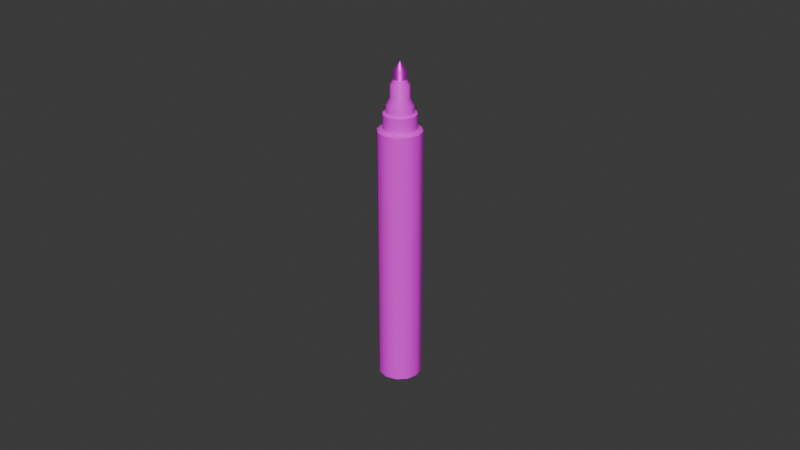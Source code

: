 # Source: black_marker.blend  (saved by Blender 4.5.90; exported with 4.5.12 LTS)
import bpy
from mathutils import Matrix  # noqa: F401  (used for matrix-valued properties, if any)

bpy.ops.wm.read_factory_settings(use_empty=True)
scene = bpy.context.scene
scene.name = 'Scene'

# ---- images (referenced by path relative to the original .blend; pixels are not part of the script)
import os
ASSET_DIR = os.environ.get("B2B_ASSET_DIR", "")  # directory of the original .blend (textures are referenced by path, not embedded)
HERE = os.path.dirname(os.path.abspath(__file__))  # packed textures are extracted next to this script under _unpacked/

def load_image(name, relpath, width, height, colorspace="sRGB"):
    """Load a texture the original file referenced (path relative to the .blend, or extracted next to this script)."""
    p = next((c for c in (os.path.join(HERE, relpath), os.path.join(ASSET_DIR, relpath)) if relpath and os.path.exists(c)), "")
    if p:
        img = bpy.data.images.load(p, check_existing=True)
        img.name = name
    else:  # same state as the original file: an image datablock whose file is absent (Cycles renders it pink)
        img = bpy.data.images.new(name, width, height)
        img.source = "FILE"
        img.filepath = "//" + (relpath or name)
    img.colorspace_settings.name = colorspace
    return img
img_black_jpg = load_image('black.jpg', 'black.jpg', 1024, 1024, 'sRGB')

# ---- materials (node trees are filled in below, after node groups)
mat_marker = bpy.data.materials.new('marker')
mat_marker.alpha_threshold = 0.0
mat_marker.roughness = 0.5
mat_marker.line_color = (0.0, 0.0, 0.0, 1.0)
mat_black_color = bpy.data.materials.new('black_color')

# ---- material node trees
mat_marker.use_nodes = True; mat_marker.node_tree.nodes.clear()
_N = mat_marker.node_tree.nodes; _L = mat_marker.node_tree.links
n0 = _N.new('ShaderNodeOutputMaterial'); n0.name = 'Material Output'; n0.location = (200, 100)
n1 = _N.new('ShaderNodeBsdfPrincipled'); n1.name = 'Principled BSDF'; n1.location = (-200, 100)
n1.inputs[3].default_value = 1.45
n2 = _N.new('ShaderNodeTexImage'); n2.name = 'Текстура изображения'; n2.location = (-490, 80)
n2.image = img_black_jpg
_L.new(n1.outputs[0], n0.inputs[0])
_L.new(n2.outputs[0], n1.inputs[0])
n0.is_active_output = True
mat_black_color.use_nodes = True; mat_black_color.node_tree.nodes.clear()
_N = mat_black_color.node_tree.nodes; _L = mat_black_color.node_tree.links
n0 = _N.new('ShaderNodeBsdfPrincipled'); n0.name = 'Принципиальный BSDF'; n0.location = (-200, 100)
n0.inputs[1].default_value = 0.8
n1 = _N.new('ShaderNodeOutputMaterial'); n1.name = 'Вывод материала'; n1.location = (200, 100)
n2 = _N.new('ShaderNodeTexImage'); n2.name = 'Текстура изображения'; n2.location = (-490, 80)
n2.image = img_black_jpg
_L.new(n0.outputs[0], n1.inputs[0])
_L.new(n2.outputs[0], n0.inputs[0])
n1.is_active_output = True

# ---- world
world_world = bpy.data.worlds.new('World'); scene.world = world_world
world_world.use_nodes = True; world_world.node_tree.nodes.clear()
_N = world_world.node_tree.nodes; _L = world_world.node_tree.links
n0 = _N.new('ShaderNodeOutputWorld'); n0.name = 'World Output'; n0.location = (200, 100)
n1 = _N.new('ShaderNodeBackground'); n1.name = 'Background'; n1.location = (-200, 100)
n1.inputs[0].default_value = (0.05088, 0.05088, 0.05088, 1.0)
_L.new(n1.outputs[0], n0.inputs[0])
n0.is_active_output = True
world_world.color = (0.05088, 0.05088, 0.05088)
world_world.sun_shadow_jitter_overblur = 0.0

# ---- meshes
me_black_marker = bpy.data.meshes.new('black_marker')
me_black_marker.from_pydata([(6.333e-11, 0.006614, 3.35e-09), (6.333e-11, 0.006614, 0.07995), (0.003307, 0.005728, 3.35e-09), (0.003307, 0.005728, 0.07995), (0.005728, 0.003307, 3.35e-09), (0.005728, 0.003307, 0.07995), (0.006614, 0.0, 3.35e-09), (0.006614, 0.0, 0.07995), (0.005728, -0.003307, 3.35e-09), (0.005728, -0.003307, 0.07995), (0.003307, -0.005728, 3.35e-09), (0.003307, -0.005728, 0.07995), (6.333e-11, -0.006614, 3.35e-09), (6.333e-11, -0.006614, 0.07995), (-0.003307, -0.005728, 3.35e-09), (-0.003307, -0.005728, 0.07995), (-0.005728, -0.003307, 3.35e-09), (-0.005728, -0.003307, 0.07995), (-0.006614, 0.0, 3.35e-09), (-0.006614, 0.0, 0.07995), (-0.005728, 0.003307, 3.35e-09), (-0.005728, 0.003307, 0.07995), (-0.003307, 0.005728, 3.35e-09), (-0.003307, 0.005728, 0.07995), (4.819e-11, 0.005033, 0.08045), (0.002516, 0.004358, 0.08045), (0.004358, 0.002516, 0.08045), (0.005033, 0.0, 0.08045), (0.004358, -0.002516, 0.08045), (0.002516, -0.004358, 0.08045), (4.819e-11, -0.005033, 0.08045), (-0.002516, -0.004358, 0.08045), (-0.004358, -0.002516, 0.08045), (-0.005033, 0.0, 0.08045), (-0.004358, 0.002516, 0.08045), (-0.002516, 0.004358, 0.08045), (7.041e-10, 0.005033, 0.08497), (0.002516, 0.004358, 0.08497), (0.004358, 0.002516, 0.08497), (0.005033, 0.0, 0.08497), (0.004358, -0.002516, 0.08497), (0.002516, -0.004358, 0.08497), (7.041e-10, -0.005033, 0.08497), (-0.002516, -0.004358, 0.08497), (-0.004358, -0.002516, 0.08497), (-0.005033, 0.0, 0.08497), (-0.004358, 0.002516, 0.08497), (-0.002516, 0.004358, 0.08497), (7.147e-10, 0.004078, 0.08522), (0.002039, 0.003532, 0.08522), (0.003532, 0.002039, 0.08522), (0.004078, 0.0, 0.08522), (0.003532, -0.002039, 0.08522), (0.002039, -0.003532, 0.08522), (7.147e-10, -0.004078, 0.08522), (-0.002039, -0.003532, 0.08522), (-0.003532, -0.002039, 0.08522), (-0.004078, 0.0, 0.08522), (-0.003532, 0.002039, 0.08522), (-0.002039, 0.003532, 0.08522), (1.21e-09, 0.004078, 0.08746), (0.002039, 0.003532, 0.08746), (0.003532, 0.002039, 0.08746), (0.004078, 0.0, 0.08746), (0.003532, -0.002039, 0.08746), (0.002039, -0.003532, 0.08746), (1.21e-09, -0.004078, 0.08746), (-0.002039, -0.003532, 0.08746), (-0.003532, -0.002039, 0.08746), (-0.004078, 0.0, 0.08746), (-0.003532, 0.002039, 0.08746), (-0.002039, 0.003532, 0.08746), (1.19e-09, 0.002889, 0.08959), (0.001444, 0.002502, 0.08959), (0.002502, 0.001444, 0.08959), (0.002889, -6.155e-12, 0.08959), (0.002502, -0.001444, 0.08959), (0.001444, -0.002502, 0.08959), (1.19e-09, -0.002889, 0.08959), (-0.001444, -0.002502, 0.08959), (-0.002502, -0.001444, 0.08959), (-0.002889, -6.155e-12, 0.08959), (-0.002502, 0.001444, 0.08959), (-0.001444, 0.002502, 0.08959), (1.19e-09, 0.002889, 0.09349), (0.001444, 0.002502, 0.09349), (0.002502, 0.001444, 0.09349), (0.002889, -6.155e-12, 0.09349), (0.002502, -0.001444, 0.09349), (0.001444, -0.002502, 0.09349), (1.19e-09, -0.002889, 0.09349), (-0.001444, -0.002502, 0.09349), (-0.002502, -0.001444, 0.09349), (-0.002889, -6.155e-12, 0.09349), (-0.002502, 0.001444, 0.09349), (-0.001444, 0.002502, 0.09349), (1.183e-09, 0.001883, 0.09498), (0.0009413, 0.00163, 0.09498), (0.00163, 0.0009413, 0.09498), (0.001883, -4.011e-12, 0.09498), (0.00163, -0.0009413, 0.09498), (0.0009413, -0.00163, 0.09498), (1.183e-09, -0.001883, 0.09498), (-0.0009413, -0.00163, 0.09498), (-0.00163, -0.0009413, 0.09498), (-0.001883, -4.011e-12, 0.09498), (-0.00163, 0.0009413, 0.09498), (-0.0009413, 0.00163, 0.09498), (-1.454e-09, 0.001883, 0.09752), (0.0009413, 0.00163, 0.09752), (0.00163, 0.0009413, 0.09752), (0.001883, -4.011e-12, 0.09752), (0.00163, -0.0009413, 0.09752), (0.0009413, -0.00163, 0.09752), (-1.454e-09, -0.001883, 0.09752), (-0.0009413, -0.00163, 0.09752), (-0.00163, -0.0009413, 0.09752), (-0.001883, -4.011e-12, 0.09752), (-0.00163, 0.0009413, 0.09752), (-0.0009413, 0.00163, 0.09752), (-1.48e-09, 0.000202, 0.1), (0.000101, 0.0001749, 0.1), (0.0001749, 0.000101, 0.1), (0.000202, -9.853e-12, 0.1), (0.0001749, -0.000101, 0.1), (0.000101, -0.0001749, 0.1), (-1.48e-09, -0.000202, 0.1), (-0.000101, -0.0001749, 0.1), (-0.0001749, -0.000101, 0.1), (-0.000202, -9.853e-12, 0.1), (-0.0001749, 0.000101, 0.1), (-0.000101, 0.0001749, 0.1)], [], [(0, 1, 3, 2), (2, 3, 5, 4), (4, 5, 7, 6), (6, 7, 9, 8), (8, 9, 11, 10), (10, 11, 13, 12), (12, 13, 15, 14), (14, 15, 17, 16), (16, 17, 19, 18), (18, 19, 21, 20), (11, 9, 28, 29), (20, 21, 23, 22), (22, 23, 1, 0), (0, 2, 4, 6, 8, 10, 12, 14, 16, 18, 20, 22), (30, 29, 41, 42), (9, 7, 27, 28), (1, 23, 35, 24), (3, 1, 24, 25), (7, 5, 26, 27), (23, 21, 34, 35), (5, 3, 25, 26), (21, 19, 33, 34), (19, 17, 32, 33), (17, 15, 31, 32), (15, 13, 30, 31), (13, 11, 29, 30), (42, 41, 53, 54), (27, 26, 38, 39), (34, 33, 45, 46), (31, 30, 42, 43), (28, 27, 39, 40), (35, 34, 46, 47), (25, 24, 36, 37), (32, 31, 43, 44), (29, 28, 40, 41), (24, 35, 47, 36), (26, 25, 37, 38), (33, 32, 44, 45), (57, 56, 68, 69), (39, 38, 50, 51), (46, 45, 57, 58), (43, 42, 54, 55), (40, 39, 51, 52), (47, 46, 58, 59), (37, 36, 48, 49), (44, 43, 55, 56), (41, 40, 52, 53), (36, 47, 59, 48), (38, 37, 49, 50), (45, 44, 56, 57), (62, 61, 73, 74), (54, 53, 65, 66), (51, 50, 62, 63), (58, 57, 69, 70), (55, 54, 66, 67), (52, 51, 63, 64), (59, 58, 70, 71), (49, 48, 60, 61), (56, 55, 67, 68), (53, 52, 64, 65), (48, 59, 71, 60), (50, 49, 61, 62), (72, 83, 95, 84), (69, 68, 80, 81), (66, 65, 77, 78), (63, 62, 74, 75), (70, 69, 81, 82), (67, 66, 78, 79), (64, 63, 75, 76), (71, 70, 82, 83), (61, 60, 72, 73), (68, 67, 79, 80), (65, 64, 76, 77), (60, 71, 83, 72), (89, 88, 100, 101), (74, 73, 85, 86), (81, 80, 92, 93), (78, 77, 89, 90), (75, 74, 86, 87), (82, 81, 93, 94), (79, 78, 90, 91), (76, 75, 87, 88), (83, 82, 94, 95), (73, 72, 84, 85), (80, 79, 91, 92), (77, 76, 88, 89), (98, 97, 109, 110), (84, 95, 107, 96), (86, 85, 97, 98), (93, 92, 104, 105), (90, 89, 101, 102), (87, 86, 98, 99), (94, 93, 105, 106), (91, 90, 102, 103), (88, 87, 99, 100), (95, 94, 106, 107), (85, 84, 96, 97), (92, 91, 103, 104), (108, 119, 131, 120), (105, 104, 116, 117), (102, 101, 113, 114), (99, 98, 110, 111), (106, 105, 117, 118), (103, 102, 114, 115), (100, 99, 111, 112), (107, 106, 118, 119), (97, 96, 108, 109), (104, 103, 115, 116), (101, 100, 112, 113), (96, 107, 119, 108), (121, 120, 131, 130, 129, 128, 127, 126, 125, 124, 123, 122), (110, 109, 121, 122), (117, 116, 128, 129), (114, 113, 125, 126), (111, 110, 122, 123), (118, 117, 129, 130), (115, 114, 126, 127), (112, 111, 123, 124), (119, 118, 130, 131), (109, 108, 120, 121), (116, 115, 127, 128), (113, 112, 124, 125)])
me_black_marker.polygons.foreach_set('use_smooth', [True] * 122)
me_black_marker.polygons.foreach_set('material_index', [0, 0, 0, 0, 0, 0, 0, 0, 0, 0, 0, 0, 0, 0, 0, 0, 0, 0, 0, 0, 0, 0, 0, 0, 0, 0, 0, 0, 0, 0, 0, 0, 0, 0, 0, 0, 0, 0, 0, 0, 0, 0, 0, 0, 0, 0, 0, 0, 0, 0, 0, 0, 0, 0, 0, 0, 0, 0, 0, 0, 0, 0, 0, 0, 0, 0, 0, 0, 0, 0, 0, 0, 0, 0, 0, 0, 0, 0, 0, 0, 0, 0, 0, 0, 0, 0, 1, 0, 0, 0, 0, 0, 0, 0, 0, 0, 0, 0, 1, 1, 1, 1, 1, 1, 1, 1, 1, 1, 1, 1, 1, 1, 1, 1, 1, 1, 1, 1, 1, 1, 1, 1])
_k = set([(0, 2), (0, 22), (1, 3), (1, 23), (2, 4), (3, 5), (4, 6), (5, 7), (6, 8), (7, 9), (8, 10), (9, 11), (10, 12), (11, 13), (12, 14), (13, 15), (14, 16), (15, 17), (16, 18), (17, 19), (18, 20), (19, 21), (20, 22), (21, 23), (24, 25), (24, 35), (25, 26), (26, 27), (27, 28), (28, 29), (29, 30), (30, 31), (31, 32), (32, 33), (33, 34), (34, 35), (36, 37), (36, 47), (37, 38), (38, 39), (39, 40), (40, 41), (41, 42), (42, 43), (43, 44), (44, 45), (45, 46), (46, 47), (48, 49), (48, 59), (49, 50), (50, 51), (51, 52), (52, 53), (53, 54), (54, 55), (55, 56), (56, 57), (57, 58), (58, 59), (120, 121), (120, 131), (121, 122), (122, 123), (123, 124), (124, 125), (125, 126), (126, 127), (127, 128), (128, 129), (129, 130), (130, 131)])
me_black_marker.attributes.new('sharp_edge', 'BOOLEAN', 'EDGE').data.foreach_set('value', [ (min(e.vertices), max(e.vertices)) in _k for e in me_black_marker.edges])
_uv = me_black_marker.uv_layers.new(name='UVMap')
_uv.uv.foreach_set('vector', [0.1609, 0.9975, 0.1609, 0.003244, 0.2035, 0.003244, 0.2035, 0.9975, 0.2035, 0.9975, 0.2035, 0.003244, 0.2404, 0.00255, 0.2404, 0.9968, 0.2455, 0.9968, 0.2455, 0.00255, 0.2824, 0.003244, 0.2824, 0.9975, 0.2824, 0.9975, 0.2824, 0.003244, 0.325, 0.003244, 0.325, 0.9975, 0.325, 0.9975, 0.325, 0.003244, 0.3619, 0.00255, 0.3619, 0.9968, 0.00255, 0.9968, 0.00255, 0.00255, 0.03944, 0.003244, 0.03944, 0.9975, 0.03944, 0.9975, 0.03944, 0.003244, 0.08204, 0.003244, 0.08204, 0.9975, 0.08204, 0.9975, 0.08204, 0.003244, 0.1189, 0.00255, 0.1189, 0.9968, 0.367, 0.9968, 0.367, 0.00255, 0.4039, 0.003244, 0.4039, 0.9975, 0.4039, 0.9975, 0.4039, 0.003244, 0.4465, 0.003244, 0.4465, 0.9975, 0.6475, 0.1033, 0.6262, 0.1402, 0.6123, 0.1263, 0.6285, 0.09825, 0.4465, 0.9975, 0.4465, 0.003244, 0.4834, 0.00255, 0.4834, 0.9968, 0.124, 0.9968, 0.124, 0.00255, 0.1609, 0.003244, 0.1609, 0.9975, 0.4885, 0.2674, 0.4885, 0.2248, 0.5098, 0.1879, 0.5467, 0.1666, 0.5893, 0.1666, 0.6262, 0.1879, 0.6475, 0.2248, 0.6475, 0.2674, 0.6262, 0.3043, 0.5893, 0.3256, 0.5467, 0.3256, 0.5098, 0.3043, 0.6526, 0.4115, 0.6531, 0.3834, 0.7093, 0.3834, 0.7088, 0.4115, 0.6262, 0.1402, 0.5893, 0.1615, 0.5842, 0.1425, 0.6123, 0.1263, 0.4885, 0.1033, 0.4885, 0.06074, 0.5075, 0.06584, 0.5075, 0.09825, 0.5098, 0.1402, 0.4885, 0.1033, 0.5075, 0.09825, 0.5237, 0.1263, 0.5893, 0.1615, 0.5467, 0.1615, 0.5518, 0.1425, 0.5842, 0.1425, 0.4885, 0.06074, 0.5098, 0.02385, 0.5237, 0.03776, 0.5075, 0.06584, 0.5467, 0.1615, 0.5098, 0.1402, 0.5237, 0.1263, 0.5518, 0.1425, 0.5098, 0.02385, 0.5467, 0.00255, 0.5518, 0.02156, 0.5237, 0.03776, 0.5467, 0.00255, 0.5893, 0.00255, 0.5842, 0.02156, 0.5518, 0.02156, 0.5893, 0.00255, 0.6262, 0.02385, 0.6123, 0.03776, 0.5842, 0.02156, 0.6262, 0.02385, 0.6475, 0.06074, 0.6285, 0.06584, 0.6123, 0.03776, 0.6475, 0.06074, 0.6475, 0.1033, 0.6285, 0.09825, 0.6285, 0.06584, 0.5933, 0.3469, 0.6095, 0.375, 0.598, 0.3781, 0.5849, 0.3553, 0.7093, 0.6312, 0.7088, 0.6593, 0.6526, 0.6593, 0.6531, 0.6312, 0.7093, 0.6925, 0.7093, 0.7249, 0.6531, 0.7249, 0.6531, 0.6925, 0.6526, 0.4439, 0.6526, 0.4115, 0.7088, 0.4115, 0.7088, 0.4439, 0.7093, 0.5988, 0.7093, 0.6312, 0.6531, 0.6312, 0.6531, 0.5988, 0.7088, 0.6644, 0.7093, 0.6925, 0.6531, 0.6925, 0.6526, 0.6644, 0.6526, 0.5376, 0.6526, 0.5052, 0.7088, 0.5052, 0.7088, 0.5376, 0.6531, 0.472, 0.6526, 0.4439, 0.7088, 0.4439, 0.7093, 0.472, 0.7088, 0.5707, 0.7093, 0.5988, 0.6531, 0.5988, 0.6526, 0.5707, 0.6526, 0.5052, 0.6531, 0.4771, 0.7093, 0.4771, 0.7088, 0.5052, 0.6531, 0.5656, 0.6526, 0.5376, 0.7088, 0.5376, 0.7093, 0.5656, 0.7093, 0.7249, 0.7088, 0.753, 0.6526, 0.753, 0.6531, 0.7249, 0.6753, 0.1879, 0.6526, 0.1875, 0.6526, 0.1596, 0.6753, 0.16, 0.5933, 0.4355, 0.5652, 0.4517, 0.5621, 0.4402, 0.5849, 0.4271, 0.4885, 0.375, 0.5047, 0.3469, 0.5131, 0.3553, 0.5, 0.3781, 0.5652, 0.3307, 0.5933, 0.3469, 0.5849, 0.3553, 0.5621, 0.3422, 0.6095, 0.4074, 0.5933, 0.4355, 0.5849, 0.4271, 0.598, 0.4043, 0.4885, 0.4074, 0.4885, 0.375, 0.5, 0.3781, 0.5, 0.4043, 0.5328, 0.4517, 0.5047, 0.4355, 0.5131, 0.4271, 0.5359, 0.4402, 0.5328, 0.3307, 0.5652, 0.3307, 0.5621, 0.3422, 0.5359, 0.3422, 0.6095, 0.375, 0.6095, 0.4074, 0.598, 0.4043, 0.598, 0.3781, 0.5047, 0.4355, 0.4885, 0.4074, 0.5, 0.4043, 0.5131, 0.4271, 0.5652, 0.4517, 0.5328, 0.4517, 0.5359, 0.4402, 0.5621, 0.4402, 0.5047, 0.3469, 0.5328, 0.3307, 0.5359, 0.3422, 0.5131, 0.3553, 0.5603, 0.6139, 0.5375, 0.6143, 0.5337, 0.5873, 0.5498, 0.587, 0.6753, 0.3783, 0.6526, 0.3779, 0.6526, 0.35, 0.6753, 0.3505, 0.5112, 0.8326, 0.4885, 0.8321, 0.4885, 0.8043, 0.5112, 0.8047, 0.7016, 0.1879, 0.6753, 0.1879, 0.6753, 0.16, 0.7016, 0.16, 0.7016, 0.3783, 0.6753, 0.3783, 0.6753, 0.3505, 0.7016, 0.3505, 0.5375, 0.8326, 0.5112, 0.8326, 0.5112, 0.8047, 0.5375, 0.8047, 0.7243, 0.1875, 0.7016, 0.1879, 0.7016, 0.16, 0.7243, 0.1596, 0.5375, 0.6421, 0.5112, 0.6421, 0.5112, 0.6143, 0.5375, 0.6143, 0.7243, 0.3779, 0.7016, 0.3783, 0.7016, 0.3505, 0.7243, 0.35, 0.5603, 0.8321, 0.5375, 0.8326, 0.5375, 0.8047, 0.5603, 0.8043, 0.5112, 0.6421, 0.4885, 0.6417, 0.4885, 0.6139, 0.5112, 0.6143, 0.5603, 0.6417, 0.5375, 0.6421, 0.5375, 0.6143, 0.5603, 0.6139, 0.5151, 0.5873, 0.499, 0.587, 0.499, 0.5385, 0.5151, 0.5388, 0.6753, 0.16, 0.6526, 0.1596, 0.663, 0.1327, 0.6792, 0.1331, 0.6753, 0.3505, 0.6526, 0.35, 0.663, 0.3232, 0.6792, 0.3235, 0.5112, 0.8047, 0.4885, 0.8043, 0.499, 0.7774, 0.5151, 0.7777, 0.7016, 0.16, 0.6753, 0.16, 0.6792, 0.1331, 0.6978, 0.1331, 0.7016, 0.3505, 0.6753, 0.3505, 0.6792, 0.3235, 0.6978, 0.3235, 0.5375, 0.8047, 0.5112, 0.8047, 0.5151, 0.7777, 0.5337, 0.7777, 0.7243, 0.1596, 0.7016, 0.16, 0.6978, 0.1331, 0.7139, 0.1327, 0.5375, 0.6143, 0.5112, 0.6143, 0.5151, 0.5873, 0.5337, 0.5873, 0.7243, 0.35, 0.7016, 0.3505, 0.6978, 0.3235, 0.7139, 0.3232, 0.5603, 0.8043, 0.5375, 0.8047, 0.5337, 0.7777, 0.5498, 0.7774, 0.5112, 0.6143, 0.4885, 0.6139, 0.499, 0.587, 0.5151, 0.5873, 0.5498, 0.7289, 0.5337, 0.7292, 0.5304, 0.7104, 0.5409, 0.7102, 0.5498, 0.587, 0.5337, 0.5873, 0.5337, 0.5388, 0.5498, 0.5385, 0.6792, 0.1331, 0.663, 0.1327, 0.663, 0.08422, 0.6792, 0.08452, 0.6792, 0.3235, 0.663, 0.3232, 0.663, 0.2747, 0.6792, 0.275, 0.5151, 0.7777, 0.499, 0.7774, 0.499, 0.7289, 0.5151, 0.7292, 0.6978, 0.1331, 0.6792, 0.1331, 0.6792, 0.08452, 0.6978, 0.08452, 0.6978, 0.3235, 0.6792, 0.3235, 0.6792, 0.275, 0.6978, 0.275, 0.5337, 0.7777, 0.5151, 0.7777, 0.5151, 0.7292, 0.5337, 0.7292, 0.7139, 0.1327, 0.6978, 0.1331, 0.6978, 0.08452, 0.7139, 0.08422, 0.5337, 0.5873, 0.5151, 0.5873, 0.5151, 0.5388, 0.5337, 0.5388, 0.7139, 0.3232, 0.6978, 0.3235, 0.6978, 0.275, 0.7139, 0.2747, 0.5498, 0.7774, 0.5337, 0.7777, 0.5337, 0.7292, 0.5498, 0.7289, 0.5409, 0.5198, 0.5304, 0.52, 0.5304, 0.4884, 0.5409, 0.4882, 0.5151, 0.5388, 0.499, 0.5385, 0.5078, 0.5198, 0.5183, 0.52, 0.5498, 0.5385, 0.5337, 0.5388, 0.5304, 0.52, 0.5409, 0.5198, 0.6792, 0.08452, 0.663, 0.08422, 0.6719, 0.06551, 0.6824, 0.06571, 0.6792, 0.275, 0.663, 0.2747, 0.6719, 0.2559, 0.6824, 0.2561, 0.5151, 0.7292, 0.499, 0.7289, 0.5078, 0.7102, 0.5183, 0.7104, 0.6978, 0.08452, 0.6792, 0.08452, 0.6824, 0.06571, 0.6945, 0.06571, 0.6978, 0.275, 0.6792, 0.275, 0.6824, 0.2561, 0.6945, 0.2561, 0.5337, 0.7292, 0.5151, 0.7292, 0.5183, 0.7104, 0.5304, 0.7104, 0.7139, 0.08422, 0.6978, 0.08452, 0.6945, 0.06571, 0.705, 0.06551, 0.5337, 0.5388, 0.5151, 0.5388, 0.5183, 0.52, 0.5304, 0.52, 0.7139, 0.2747, 0.6978, 0.275, 0.6945, 0.2561, 0.705, 0.2559, 0.5183, 0.4884, 0.5078, 0.4882, 0.5226, 0.4568, 0.5237, 0.4568, 0.6824, 0.06571, 0.6719, 0.06551, 0.6719, 0.03391, 0.6824, 0.03411, 0.6824, 0.2561, 0.6719, 0.2559, 0.6719, 0.2243, 0.6824, 0.2245, 0.5183, 0.7104, 0.5078, 0.7102, 0.5078, 0.6786, 0.5183, 0.6788, 0.6945, 0.06571, 0.6824, 0.06571, 0.6824, 0.03411, 0.6945, 0.03411, 0.6945, 0.2561, 0.6824, 0.2561, 0.6824, 0.2245, 0.6945, 0.2245, 0.5304, 0.7104, 0.5183, 0.7104, 0.5183, 0.6788, 0.5304, 0.6788, 0.705, 0.06551, 0.6945, 0.06571, 0.6945, 0.03411, 0.705, 0.03391, 0.5304, 0.52, 0.5183, 0.52, 0.5183, 0.4884, 0.5304, 0.4884, 0.705, 0.2559, 0.6945, 0.2561, 0.6945, 0.2245, 0.705, 0.2243, 0.5409, 0.7102, 0.5304, 0.7104, 0.5304, 0.6788, 0.5409, 0.6786, 0.5183, 0.52, 0.5078, 0.5198, 0.5078, 0.4882, 0.5183, 0.4884, 0.6544, 0.7629, 0.6532, 0.7623, 0.6526, 0.7611, 0.6526, 0.7598, 0.6532, 0.7587, 0.6544, 0.7581, 0.6557, 0.7581, 0.6568, 0.7587, 0.6574, 0.7598, 0.6574, 0.7611, 0.6568, 0.7623, 0.6557, 0.7629, 0.5409, 0.4882, 0.5304, 0.4884, 0.525, 0.4568, 0.5262, 0.4568, 0.6824, 0.03411, 0.6719, 0.03391, 0.6867, 0.00255, 0.6878, 0.002571, 0.6824, 0.2245, 0.6719, 0.2243, 0.6867, 0.193, 0.6878, 0.193, 0.5183, 0.6788, 0.5078, 0.6786, 0.5226, 0.6472, 0.5237, 0.6473, 0.6945, 0.03411, 0.6824, 0.03411, 0.6878, 0.002571, 0.6891, 0.002571, 0.6945, 0.2245, 0.6824, 0.2245, 0.6878, 0.193, 0.6891, 0.193, 0.5304, 0.6788, 0.5183, 0.6788, 0.5237, 0.6473, 0.525, 0.6473, 0.705, 0.03391, 0.6945, 0.03411, 0.6891, 0.002571, 0.6902, 0.00255, 0.5304, 0.4884, 0.5183, 0.4884, 0.5237, 0.4568, 0.525, 0.4568, 0.705, 0.2243, 0.6945, 0.2245, 0.6891, 0.193, 0.6902, 0.193, 0.5409, 0.6786, 0.5304, 0.6788, 0.525, 0.6473, 0.5262, 0.6472])
me_black_marker.materials.append(mat_marker)
me_black_marker.materials.append(mat_black_color)
me_black_marker.update()

# ---- objects
ob_black_marker = bpy.data.objects.new('black_marker', me_black_marker)
ob_black_marker_1 = bpy.data.objects.new('Black_marker', None)

# ---- transforms, parenting, visibility, modifiers, constraints
ob_black_marker.parent = ob_black_marker_1
ob_black_marker.location = (0.0, 0.0, 0.0)
ob_black_marker_1.location = (0.0, 0.0, 0.0)
ob_black_marker_1.empty_display_size = 0.15

# ---- collection membership
scene.collection.objects.link(ob_black_marker)
scene.collection.objects.link(ob_black_marker_1)

# ---- scene / render settings (as saved in the file)
scene.frame_start = 1; scene.frame_end = 250; scene.frame_set(1)
scene.render.engine = 'BLENDER_EEVEE_NEXT'
bpy.context.view_layer.update()

# ---- added for rendering (the .blend has no active camera and no usable light): camera, sun
cam_auto = bpy.data.cameras.new('AutoCamera')
cam_auto.lens = 50.0
cam_auto.sensor_width = 36.0
cam_auto.clip_end = 1000.0
ob_auto_camera = bpy.data.objects.new('AutoCamera', cam_auto)
scene.collection.objects.link(ob_auto_camera)
ob_auto_camera.location = (0.185045, -0.222054, 0.198036)
ob_auto_camera.rotation_euler = (1.09748, -7.21219e-08, 0.694738)
scene.camera = ob_auto_camera
light_auto_sun = bpy.data.lights.new('AutoSun', 'SUN')
light_auto_sun.energy = 3.0
light_auto_sun.angle = 0.0523599
ob_auto_sun = bpy.data.objects.new('AutoSun', light_auto_sun)
scene.collection.objects.link(ob_auto_sun)
ob_auto_sun.rotation_euler = (0.872665, 0.174533, 0.523599)
bpy.context.view_layer.update()
